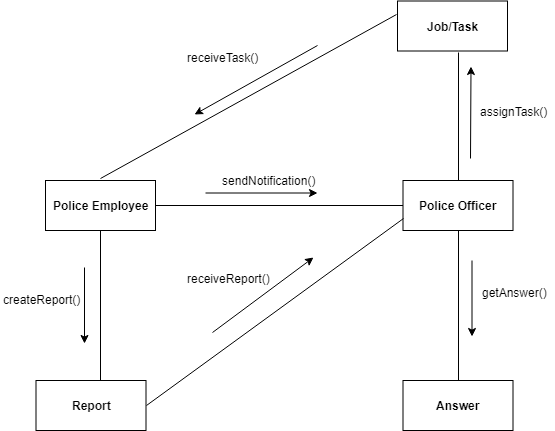

The diagram above was exported from draw.io. Its source (the exported page's mxGraphModel, read from the mxfile embedded in the PNG):
<mxGraphModel dx="1410" dy="982" grid="0" gridSize="10" guides="1" tooltips="1" connect="1" arrows="1" fold="1" page="0" pageScale="1" pageWidth="850" pageHeight="1100" math="0" shadow="0">
  <root>
    <mxCell id="0" />
    <mxCell id="1" parent="0" />
    <mxCell id="FJlmTORY-gj7jovKR4As-5" style="edgeStyle=orthogonalEdgeStyle;rounded=0;orthogonalLoop=1;jettySize=auto;html=1;exitX=0.5;exitY=1;exitDx=0;exitDy=0;entryX=0.585;entryY=0.06;entryDx=0;entryDy=0;entryPerimeter=0;endArrow=none;endFill=0;" edge="1" parent="1" source="FJlmTORY-gj7jovKR4As-1" target="FJlmTORY-gj7jovKR4As-4">
      <mxGeometry relative="1" as="geometry" />
    </mxCell>
    <mxCell id="FJlmTORY-gj7jovKR4As-7" style="edgeStyle=orthogonalEdgeStyle;rounded=0;orthogonalLoop=1;jettySize=auto;html=1;exitX=1;exitY=0.5;exitDx=0;exitDy=0;entryX=0;entryY=0.5;entryDx=0;entryDy=0;endArrow=none;endFill=0;" edge="1" parent="1" source="FJlmTORY-gj7jovKR4As-1" target="FJlmTORY-gj7jovKR4As-2">
      <mxGeometry relative="1" as="geometry" />
    </mxCell>
    <mxCell id="FJlmTORY-gj7jovKR4As-1" value="&lt;b&gt;Police Employee&lt;/b&gt;" style="html=1;" vertex="1" parent="1">
      <mxGeometry x="20" y="20" width="110" height="50" as="geometry" />
    </mxCell>
    <mxCell id="FJlmTORY-gj7jovKR4As-8" style="edgeStyle=orthogonalEdgeStyle;rounded=0;orthogonalLoop=1;jettySize=auto;html=1;exitX=0.5;exitY=1;exitDx=0;exitDy=0;entryX=0.5;entryY=0;entryDx=0;entryDy=0;endArrow=none;endFill=0;" edge="1" parent="1" source="FJlmTORY-gj7jovKR4As-2" target="FJlmTORY-gj7jovKR4As-3">
      <mxGeometry relative="1" as="geometry" />
    </mxCell>
    <mxCell id="FJlmTORY-gj7jovKR4As-19" style="edgeStyle=orthogonalEdgeStyle;rounded=1;orthogonalLoop=1;jettySize=auto;html=1;exitX=0.5;exitY=0;exitDx=0;exitDy=0;endArrow=none;endFill=0;" edge="1" parent="1" source="FJlmTORY-gj7jovKR4As-2">
      <mxGeometry relative="1" as="geometry">
        <mxPoint x="433" y="-108.00003051757812" as="targetPoint" />
      </mxGeometry>
    </mxCell>
    <mxCell id="FJlmTORY-gj7jovKR4As-2" value="&lt;b&gt;Police Officer&lt;/b&gt;" style="html=1;" vertex="1" parent="1">
      <mxGeometry x="377.5" y="20" width="110" height="50" as="geometry" />
    </mxCell>
    <mxCell id="FJlmTORY-gj7jovKR4As-3" value="&lt;b&gt;Answer&lt;/b&gt;" style="html=1;" vertex="1" parent="1">
      <mxGeometry x="377.5" y="220" width="110" height="50" as="geometry" />
    </mxCell>
    <mxCell id="FJlmTORY-gj7jovKR4As-4" value="&lt;b&gt;Report&lt;/b&gt;" style="html=1;" vertex="1" parent="1">
      <mxGeometry x="10.5" y="220" width="110" height="50" as="geometry" />
    </mxCell>
    <mxCell id="FJlmTORY-gj7jovKR4As-6" value="" style="endArrow=classic;html=1;" edge="1" parent="1">
      <mxGeometry width="50" height="50" relative="1" as="geometry">
        <mxPoint x="59" y="107" as="sourcePoint" />
        <mxPoint x="59" y="183" as="targetPoint" />
      </mxGeometry>
    </mxCell>
    <mxCell id="FJlmTORY-gj7jovKR4As-9" value="" style="endArrow=classic;html=1;" edge="1" parent="1">
      <mxGeometry width="50" height="50" relative="1" as="geometry">
        <mxPoint x="180" y="32.5" as="sourcePoint" />
        <mxPoint x="292" y="32.5" as="targetPoint" />
      </mxGeometry>
    </mxCell>
    <mxCell id="FJlmTORY-gj7jovKR4As-10" value="sendNotification()" style="text;html=1;resizable=0;points=[];autosize=1;align=left;verticalAlign=top;spacingTop=-4;" vertex="1" parent="1">
      <mxGeometry x="195" y="11" width="104" height="14" as="geometry" />
    </mxCell>
    <mxCell id="FJlmTORY-gj7jovKR4As-11" value="" style="endArrow=classic;html=1;" edge="1" parent="1">
      <mxGeometry width="50" height="50" relative="1" as="geometry">
        <mxPoint x="446.5" y="100" as="sourcePoint" />
        <mxPoint x="446.5" y="176" as="targetPoint" />
      </mxGeometry>
    </mxCell>
    <mxCell id="FJlmTORY-gj7jovKR4As-12" value="getAnswer()" style="text;html=1;resizable=0;points=[];autosize=1;align=left;verticalAlign=top;spacingTop=-4;" vertex="1" parent="1">
      <mxGeometry x="454.5" y="123" width="75" height="14" as="geometry" />
    </mxCell>
    <mxCell id="FJlmTORY-gj7jovKR4As-13" value="createReport()" style="text;html=1;resizable=0;points=[];autosize=1;align=left;verticalAlign=top;spacingTop=-4;" vertex="1" parent="1">
      <mxGeometry x="-24.5" y="130" width="88" height="14" as="geometry" />
    </mxCell>
    <mxCell id="FJlmTORY-gj7jovKR4As-15" value="" style="endArrow=none;html=1;exitX=1;exitY=0.5;exitDx=0;exitDy=0;entryX=0;entryY=0.75;entryDx=0;entryDy=0;" edge="1" parent="1" source="FJlmTORY-gj7jovKR4As-4" target="FJlmTORY-gj7jovKR4As-2">
      <mxGeometry width="50" height="50" relative="1" as="geometry">
        <mxPoint x="135" y="238.5" as="sourcePoint" />
        <mxPoint x="185" y="188.5" as="targetPoint" />
      </mxGeometry>
    </mxCell>
    <mxCell id="FJlmTORY-gj7jovKR4As-16" value="" style="endArrow=classic;html=1;" edge="1" parent="1">
      <mxGeometry width="50" height="50" relative="1" as="geometry">
        <mxPoint x="187" y="172" as="sourcePoint" />
        <mxPoint x="288" y="97" as="targetPoint" />
      </mxGeometry>
    </mxCell>
    <mxCell id="FJlmTORY-gj7jovKR4As-17" value="receiveReport()" style="text;html=1;resizable=0;points=[];autosize=1;align=left;verticalAlign=top;spacingTop=-4;" vertex="1" parent="1">
      <mxGeometry x="159.5" y="109" width="92" height="14" as="geometry" />
    </mxCell>
    <mxCell id="FJlmTORY-gj7jovKR4As-18" value="&lt;b&gt;Job/Task&lt;/b&gt;" style="html=1;" vertex="1" parent="1">
      <mxGeometry x="372" y="-159.5" width="110" height="50" as="geometry" />
    </mxCell>
    <mxCell id="FJlmTORY-gj7jovKR4As-20" value="" style="endArrow=classic;html=1;" edge="1" parent="1">
      <mxGeometry width="50" height="50" relative="1" as="geometry">
        <mxPoint x="445" y="-2" as="sourcePoint" />
        <mxPoint x="445.5" y="-94" as="targetPoint" />
      </mxGeometry>
    </mxCell>
    <mxCell id="FJlmTORY-gj7jovKR4As-21" value="assignTask()" style="text;html=1;resizable=0;points=[];autosize=1;align=left;verticalAlign=top;spacingTop=-4;" vertex="1" parent="1">
      <mxGeometry x="452.5" y="-58" width="77" height="14" as="geometry" />
    </mxCell>
    <mxCell id="FJlmTORY-gj7jovKR4As-22" value="" style="endArrow=none;html=1;exitX=1;exitY=0.5;exitDx=0;exitDy=0;" edge="1" parent="1">
      <mxGeometry width="50" height="50" relative="1" as="geometry">
        <mxPoint x="75" y="18" as="sourcePoint" />
        <mxPoint x="371" y="-146" as="targetPoint" />
      </mxGeometry>
    </mxCell>
    <mxCell id="FJlmTORY-gj7jovKR4As-23" value="" style="endArrow=classic;html=1;" edge="1" parent="1">
      <mxGeometry width="50" height="50" relative="1" as="geometry">
        <mxPoint x="292" y="-115" as="sourcePoint" />
        <mxPoint x="169" y="-46" as="targetPoint" />
      </mxGeometry>
    </mxCell>
    <mxCell id="FJlmTORY-gj7jovKR4As-24" value="receiveTask()" style="text;html=1;resizable=0;points=[];autosize=1;align=left;verticalAlign=top;spacingTop=-4;" vertex="1" parent="1">
      <mxGeometry x="159.5" y="-112" width="81" height="14" as="geometry" />
    </mxCell>
  </root>
</mxGraphModel>